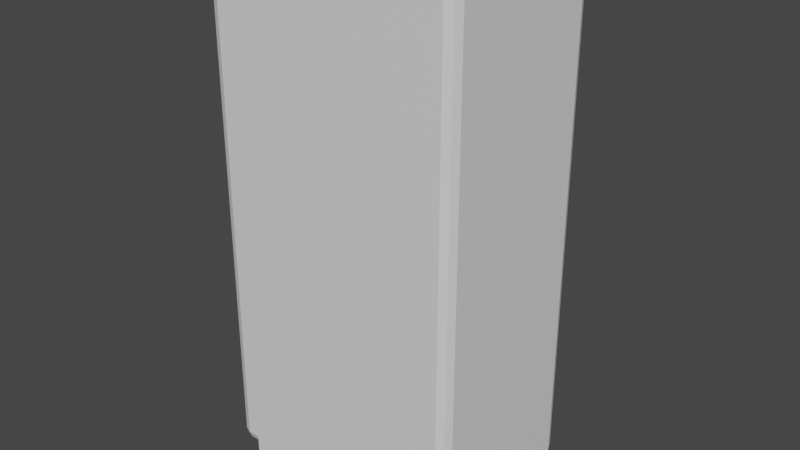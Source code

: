 # Source: Almara.blend  (saved by Blender 3.3.6; exported with 4.5.12 LTS)
import bpy
from mathutils import Matrix  # noqa: F401  (used for matrix-valued properties, if any)

bpy.ops.wm.read_factory_settings(use_empty=True)
scene = bpy.context.scene
scene.name = 'Scene'

# ---- collections
col_collection = bpy.data.collections.new('Collection'); scene.collection.children.link(col_collection)

# ---- materials (node trees are filled in below, after node groups)
mat_material = bpy.data.materials.new('Material')
mat_material.alpha_threshold = 0.0
mat_material.use_transparent_shadow = False
mat_material.roughness = 0.5
mat_material.line_color = (0.0, 0.0, 0.0, 1.0)
mat_main = bpy.data.materials.new('Main')
mat_main.use_transparent_shadow = False
mat_detail = bpy.data.materials.new('Detail')
mat_detail.use_transparent_shadow = False

# ---- material node trees
mat_material.use_nodes = True; mat_material.node_tree.nodes.clear()
_N = mat_material.node_tree.nodes; _L = mat_material.node_tree.links
n0 = _N.new('ShaderNodeOutputMaterial'); n0.name = 'Material Output'; n0.location = (300, 300)
n1 = _N.new('ShaderNodeBsdfPrincipled'); n1.name = 'Principled BSDF'; n1.location = (10, 300)
n1.distribution = 'GGX'
n1.subsurface_method = 'RANDOM_WALK_SKIN'
n1.inputs[3].default_value = 1.45
n1.inputs[27].default_value = (0.0, 0.0, 0.0, 1.0)
n1.inputs[28].default_value = 1.0
_L.new(n1.outputs[0], n0.inputs[0])
n0.is_active_output = True
mat_main.use_nodes = True; mat_main.node_tree.nodes.clear()
_N = mat_main.node_tree.nodes; _L = mat_main.node_tree.links
n0 = _N.new('ShaderNodeBsdfPrincipled'); n0.name = 'Principled BSDF'; n0.location = (10, 300)
n0.distribution = 'GGX'
n0.subsurface_method = 'RANDOM_WALK_SKIN'
n0.inputs[0].default_value = (0.6267, 0.6267, 0.6267, 1.0)
n0.inputs[3].default_value = 1.45
n0.inputs[27].default_value = (0.0, 0.0, 0.0, 1.0)
n0.inputs[28].default_value = 1.0
n1 = _N.new('ShaderNodeOutputMaterial'); n1.name = 'Material Output'; n1.location = (300, 300)
_L.new(n0.outputs[0], n1.inputs[0])
n1.is_active_output = True
mat_detail.use_nodes = True; mat_detail.node_tree.nodes.clear()
_N = mat_detail.node_tree.nodes; _L = mat_detail.node_tree.links
n0 = _N.new('ShaderNodeBsdfPrincipled'); n0.name = 'Principled BSDF'; n0.location = (10, 300)
n0.distribution = 'GGX'
n0.subsurface_method = 'RANDOM_WALK_SKIN'
n0.inputs[3].default_value = 1.45
n0.inputs[27].default_value = (0.0, 0.0, 0.0, 1.0)
n0.inputs[28].default_value = 1.0
n1 = _N.new('ShaderNodeOutputMaterial'); n1.name = 'Material Output'; n1.location = (300, 300)
_L.new(n0.outputs[0], n1.inputs[0])
n1.is_active_output = True

# ---- world
world_world = bpy.data.worlds.new('World'); scene.world = world_world
world_world.use_nodes = True; world_world.node_tree.nodes.clear()
_N = world_world.node_tree.nodes; _L = world_world.node_tree.links
n0 = _N.new('ShaderNodeOutputWorld'); n0.name = 'World Output'; n0.location = (300, 300)
n1 = _N.new('ShaderNodeBackground'); n1.name = 'Background'; n1.location = (10, 300)
n1.inputs[0].default_value = (0.05088, 0.05088, 0.05088, 1.0)
_L.new(n1.outputs[0], n0.inputs[0])
n0.is_active_output = True
world_world.color = (0.05088, 0.05088, 0.05088)
world_world.use_sun_shadow = False
world_world.sun_shadow_jitter_overblur = 0.0

# ---- meshes
me_cube = bpy.data.meshes.new('Cube')
me_cube.from_pydata([(0.4159, 0.7, 1.999), (0.4159, 0.7, 0.1673), (-0.4159, 0.7, 1.999), (-0.4159, 0.7, 0.1673), (0.4118, 0.7, 0.1673), (0.1658, 0.7, 0.1673), (-0.1658, 0.7, 0.1673), (-0.4118, 0.7, 0.1673), (0.4118, 0.0, 0.08324), (0.4118, 0.7, 0.0), (0.1658, 0.7, 0.0), (-0.1658, 0.7, 0.0), (-0.4118, 0.7, 0.0), (-0.4118, 0.0, 0.0), (-0.1658, 0.0, 0.0), (0.1658, 0.0, 0.0), (0.4118, 0.0, 0.0), (-0.4118, 0.0876, 0.1673), (-0.4159, 0.0876, 0.1673), (0.4159, 0.0876, 1.999), (0.4159, 0.0876, 0.1673), (-0.4159, 0.0876, 1.999), (0.4118, 0.0876, 0.1673), (0.1658, 0.0876, 0.1673), (-0.1658, 0.0876, 0.1673), (0.5, 0.04034, 2.043), (0.4597, 0.04034, 2.083), (0.4597, 0.0, 2.043), (0.4882, 0.04034, 2.071), (0.483, 0.01705, 2.066), (0.4597, 0.01181, 2.071), (0.4882, 0.01181, 2.043), (0.5, 0.04034, 0.1236), (0.4597, 0.0, 0.08324), (0.4882, 0.01181, 0.09505), (-0.5, 0.04034, 2.043), (-0.4597, 0.0, 2.043), (-0.4597, 0.04034, 2.083), (-0.4882, 0.01181, 2.043), (-0.483, 0.01705, 2.066), (-0.4597, 0.01181, 2.071), (-0.4882, 0.04034, 2.071), (-0.4597, 0.04034, 0.08324), (-0.4597, 0.0, 0.1236), (-0.5, 0.04034, 0.1236), (-0.4597, 0.01181, 0.09505), (-0.483, 0.01705, 0.1003), (-0.4882, 0.01181, 0.1236), (-0.4882, 0.04034, 0.09505), (-0.4118, 0.0, 0.1236), (-0.4118, 0.04034, 0.08324), (-0.4118, 0.0, 0.0429), (-0.4118, 0.01181, 0.09505), (-0.1658, 0.04034, 0.08324), (-0.1658, 0.0, 0.1236), (-0.1658, 0.0, 0.0429), (-0.1658, 0.01181, 0.09505), (0.1658, 0.0, 0.1236), (0.1658, 0.04034, 0.08324), (0.1658, 0.0, 0.0429), (0.1658, 0.01181, 0.09505), (-0.4118, 0.6597, 0.08324), (-0.4118, 0.7, 0.1236), (-0.3714, 0.7, 0.08324), (-0.4118, 0.7, 0.0429), (-0.4118, 0.6882, 0.09505), (-0.5, 0.6597, 0.1236), (-0.4597, 0.7, 0.1236), (-0.4597, 0.6597, 0.08324), (-0.4882, 0.6882, 0.1236), (-0.483, 0.683, 0.1003), (-0.4597, 0.6882, 0.09505), (-0.4882, 0.6597, 0.09505), (0.4597, 0.7, 2.043), (0.4597, 0.6597, 2.083), (0.5, 0.6597, 2.043), (0.4597, 0.6882, 2.071), (0.483, 0.683, 2.066), (0.4882, 0.6597, 2.071), (0.4882, 0.6882, 2.043), (0.5, 0.6597, 0.1236), (0.4597, 0.6597, 0.08324), (0.4597, 0.7, 0.1236), (0.4882, 0.6597, 0.09505), (0.483, 0.683, 0.1003), (0.4597, 0.6882, 0.09505), (0.4882, 0.6882, 0.1236), (-0.5, 0.6597, 2.043), (-0.4597, 0.6597, 2.083), (-0.4597, 0.7, 2.043), (-0.4882, 0.6597, 2.071), (-0.483, 0.683, 2.066), (-0.4597, 0.6882, 2.071), (-0.4882, 0.6882, 2.043), (0.4118, 0.7, 0.1236), (0.4118, 0.6597, 0.08324), (0.4118, 0.7, 0.0429), (0.3714, 0.7, 0.08324), (0.4118, 0.6882, 0.09505), (0.1658, 0.6597, 0.08324), (0.1658, 0.7, 0.1236), (0.2061, 0.7, 0.08324), (0.1658, 0.7, 0.0429), (0.1658, 0.6882, 0.09505), (-0.1658, 0.7, 0.1236), (-0.1658, 0.6597, 0.08324), (-0.1658, 0.7, 0.0429), (-0.2061, 0.7, 0.08324), (-0.1658, 0.6882, 0.09505)], [], [(95, 81, 33, 8), (74, 88, 37, 26), (68, 61, 50, 42), (44, 35, 87, 66), (33, 27, 36, 43, 49, 54, 57, 8), (0, 1, 20, 19), (55, 54, 49, 51, 13, 14), (51, 50, 61, 64, 12, 13), (106, 105, 53, 55, 14, 11), (59, 58, 99, 102, 10, 15), (12, 11, 14, 13), (10, 9, 16, 15), (7, 6, 104, 107, 63, 62), (6, 5, 100, 104), (3, 7, 62, 67), (105, 99, 58, 53), (102, 101, 97, 96, 9, 10), (8, 57, 59, 15, 16), (64, 63, 107, 106, 11, 12), (0, 2, 89, 73), (1, 0, 73, 82), (4, 1, 82, 94), (5, 4, 94, 97, 101, 100), (96, 95, 8, 16, 9), (2, 3, 67, 89), (18, 21, 19, 20, 22, 23, 24, 17), (5, 6, 24, 23), (1, 4, 22, 20), (3, 2, 21, 18), (7, 3, 18, 17), (6, 7, 17, 24), (4, 5, 23, 22), (2, 0, 19, 21), (25, 28, 29, 31), (26, 30, 29, 28), (27, 31, 29, 30), (35, 38, 39, 41), (36, 40, 39, 38), (37, 41, 39, 40), (42, 45, 46, 48), (43, 47, 46, 45), (44, 48, 46, 47), (49, 52, 51), (52, 50, 51), (53, 56, 55), (56, 54, 55), (57, 60, 59), (60, 58, 59), (61, 65, 62, 63, 64), (66, 69, 70, 72), (67, 71, 70, 69), (68, 72, 70, 71), (73, 76, 77, 79), (74, 78, 77, 76), (75, 79, 77, 78), (80, 83, 84, 86), (81, 85, 84, 83), (82, 86, 84, 85), (87, 90, 91, 93), (88, 92, 91, 90), (89, 93, 91, 92), (94, 98, 95, 96, 97), (99, 103, 100, 101, 102), (104, 108, 105, 106, 107), (68, 42, 48, 72), (72, 48, 44, 66), (61, 68, 71, 65), (65, 71, 67, 62), (75, 80, 86, 79), (79, 86, 82, 73), (43, 36, 38, 47), (47, 38, 35, 44), (27, 33, 34, 31), (31, 34, 32, 25), (89, 67, 69, 93), (93, 69, 66, 87), (26, 37, 40, 30), (30, 40, 36, 27), (74, 26, 28, 78), (78, 28, 25, 75), (37, 88, 90, 41), (41, 90, 87, 35), (88, 74, 76, 92), (92, 76, 73, 89), (33, 81, 83, 34), (34, 83, 80, 32), (81, 95, 98, 85), (85, 98, 94, 82), (99, 105, 108, 103), (103, 108, 104, 100), (42, 50, 52, 45), (45, 52, 49, 43), (53, 58, 60, 56), (56, 60, 57, 54), (80, 75, 25, 32)])
_uv = me_cube.uv_layers.new(name='UVMap')
_uv.uv.foreach_set('vector', [0.325, 0.5144, 0.3521, 0.5144, 0.3521, 0.75, 0.325, 0.75, 0.6351, 0.5144, 0.8649, 0.5144, 0.8649, 0.7356, 0.6351, 0.7356, 0.1479, 0.5144, 0.175, 0.5144, 0.175, 0.7356, 0.1479, 0.7356, 0.38, 0.01441, 0.62, 0.01441, 0.62, 0.2356, 0.38, 0.2356, 0.375, 0.7729, 0.62, 0.7601, 0.62, 0.9899, 0.38, 0.9826, 0.38, 0.9611, 0.38, 0.9025, 0.38, 0.8475, 0.375, 0.8, 0.6145, 0.479, 0.3855, 0.469, 0.3855, 0.469, 0.6145, 0.479, 0.375, 0.9, 0.375, 0.9, 0.375, 0.95, 0.375, 0.95, 0.375, 0.95, 0.375, 0.9, 0.175, 0.75, 0.175, 0.7356, 0.175, 0.5144, 0.175, 0.5, 0.175, 0.5, 0.175, 0.75, 0.225, 0.5, 0.225, 0.5144, 0.225, 0.7356, 0.225, 0.75, 0.225, 0.75, 0.225, 0.5, 0.275, 0.75, 0.275, 0.7356, 0.275, 0.5144, 0.275, 0.5, 0.275, 0.5, 0.275, 0.75, 0.175, 0.5, 0.225, 0.5, 0.225, 0.75, 0.175, 0.75, 0.275, 0.5, 0.325, 0.5, 0.325, 0.75, 0.275, 0.75, 0.3855, 0.2825, 0.3855, 0.345, 0.38, 0.3476, 0.375, 0.3418, 0.375, 0.3082, 0.38, 0.2916, 0.3855, 0.345, 0.3855, 0.405, 0.38, 0.4024, 0.38, 0.3476, 0.3855, 0.281, 0.3855, 0.2825, 0.38, 0.2916, 0.38, 0.2649, 0.225, 0.5144, 0.275, 0.5144, 0.275, 0.7356, 0.225, 0.7356, 0.375, 0.4, 0.375, 0.4082, 0.375, 0.4418, 0.375, 0.45, 0.375, 0.45, 0.375, 0.4, 0.375, 0.8, 0.375, 0.85, 0.375, 0.85, 0.375, 0.85, 0.375, 0.8, 0.375, 0.3, 0.375, 0.3082, 0.375, 0.3418, 0.375, 0.35, 0.375, 0.35, 0.375, 0.3, 0.6145, 0.479, 0.6145, 0.271, 0.62, 0.2601, 0.62, 0.4899, 0.3855, 0.469, 0.6145, 0.479, 0.62, 0.4899, 0.38, 0.4851, 0.3855, 0.4675, 0.3855, 0.469, 0.38, 0.4851, 0.38, 0.4584, 0.3855, 0.405, 0.3855, 0.4675, 0.38, 0.4584, 0.375, 0.4418, 0.375, 0.4082, 0.38, 0.4024, 0.325, 0.5, 0.325, 0.5144, 0.325, 0.75, 0.325, 0.75, 0.325, 0.5, 0.6145, 0.271, 0.3855, 0.281, 0.38, 0.2649, 0.62, 0.2601, 0.3855, 0.281, 0.6145, 0.271, 0.6145, 0.479, 0.3855, 0.469, 0.3855, 0.4675, 0.3855, 0.405, 0.3855, 0.345, 0.3855, 0.2825, 0.3855, 0.405, 0.3855, 0.345, 0.3855, 0.345, 0.3855, 0.405, 0.3855, 0.469, 0.3855, 0.4675, 0.3855, 0.4675, 0.3855, 0.469, 0.3855, 0.281, 0.6145, 0.271, 0.6145, 0.271, 0.3855, 0.281, 0.3855, 0.2825, 0.3855, 0.281, 0.3855, 0.281, 0.3855, 0.2825, 0.3855, 0.345, 0.3855, 0.2825, 0.3855, 0.2825, 0.3855, 0.345, 0.3855, 0.4675, 0.3855, 0.405, 0.3855, 0.405, 0.3855, 0.4675, 0.6145, 0.271, 0.6145, 0.479, 0.6145, 0.479, 0.6145, 0.271, 0.62, 0.7356, 0.625, 0.7356, 0.6257, 0.748, 0.62, 0.75, 0.6351, 0.7356, 0.6351, 0.75, 0.6257, 0.748, 0.625, 0.7356, 0.62, 0.7601, 0.62, 0.75, 0.6257, 0.748, 0.625, 0.7601, 0.62, 0.01441, 0.62, 0.0, 0.6229, 0.0, 0.625, 0.01441, 0.62, 0.9899, 0.625, 0.9899, 0.625, 0.9957, 0.62, 1.0, 0.8649, 0.7356, 0.875, 0.7356, 0.875, 0.7439, 0.8649, 0.75, 0.1479, 0.7356, 0.1479, 0.75, 0.1347, 0.75, 0.125, 0.7356, 0.38, 0.9826, 0.38, 1.0, 0.3771, 1.0, 0.375, 0.9771, 0.38, 0.01441, 0.375, 0.01441, 0.375, 0.006089, 0.38, 0.0, 0.175, 0.75, 0.175, 0.7458, 0.175, 0.75, 0.175, 0.7458, 0.175, 0.7356, 0.175, 0.75, 0.225, 0.7356, 0.225, 0.7458, 0.225, 0.75, 0.225, 0.7458, 0.225, 0.75, 0.225, 0.75, 0.275, 0.75, 0.275, 0.7458, 0.275, 0.75, 0.275, 0.7458, 0.275, 0.7356, 0.275, 0.75, 0.175, 0.5144, 0.175, 0.5042, 0.175, 0.5, 0.175, 0.5, 0.175, 0.5, 0.38, 0.2356, 0.38, 0.25, 0.3771, 0.25, 0.375, 0.2356, 0.38, 0.2649, 0.375, 0.2729, 0.375, 0.2597, 0.38, 0.2422, 0.1479, 0.5144, 0.125, 0.5144, 0.125, 0.5061, 0.1479, 0.5, 0.62, 0.4899, 0.625, 0.4899, 0.6243, 0.5006, 0.62, 0.5, 0.6351, 0.5144, 0.625, 0.5144, 0.6243, 0.5006, 0.6351, 0.5, 0.62, 0.5144, 0.62, 0.5, 0.6243, 0.5006, 0.625, 0.5144, 0.38, 0.5144, 0.375, 0.5144, 0.3725, 0.502, 0.38, 0.5, 0.3521, 0.5144, 0.3521, 0.5, 0.3725, 0.502, 0.375, 0.5144, 0.38, 0.4851, 0.38, 0.5, 0.3725, 0.502, 0.375, 0.4851, 0.62, 0.2356, 0.625, 0.2356, 0.625, 0.2439, 0.62, 0.25, 0.8649, 0.5144, 0.8649, 0.5, 0.8707, 0.5, 0.875, 0.5144, 0.62, 0.2601, 0.62, 0.25, 0.6229, 0.25, 0.625, 0.26, 0.375, 0.45, 0.375, 0.45, 0.375, 0.45, 0.375, 0.45, 0.375, 0.4418, 0.275, 0.5144, 0.275, 0.5042, 0.275, 0.5, 0.275, 0.5, 0.275, 0.5, 0.375, 0.35, 0.375, 0.35, 0.375, 0.35, 0.375, 0.35, 0.375, 0.3418, 0.1479, 0.5144, 0.1479, 0.7356, 0.125, 0.7356, 0.125, 0.5144, 0.375, 0.2356, 0.375, 0.01441, 0.38, 0.01441, 0.38, 0.2356, 0.175, 0.5144, 0.1479, 0.5144, 0.1479, 0.5, 0.175, 0.5, 0.375, 0.3, 0.375, 0.2729, 0.38, 0.2649, 0.38, 0.2916, 0.62, 0.5144, 0.38, 0.5144, 0.38, 0.5, 0.62, 0.5, 0.62, 0.5, 0.38, 0.5, 0.38, 0.4851, 0.62, 0.4899, 0.38, 0.9826, 0.62, 0.9899, 0.62, 1.0, 0.38, 1.0, 0.38, 0.0, 0.62, 0.0, 0.62, 0.01441, 0.38, 0.01441, 0.62, 0.7601, 0.375, 0.7729, 0.3765, 0.75, 0.62, 0.75, 0.62, 0.75, 0.3765, 0.75, 0.38, 0.7356, 0.62, 0.7356, 0.62, 0.2601, 0.38, 0.2649, 0.38, 0.25, 0.62, 0.25, 0.62, 0.25, 0.38, 0.25, 0.38, 0.2356, 0.62, 0.2356, 0.6351, 0.7356, 0.8649, 0.7356, 0.8649, 0.75, 0.6351, 0.75, 0.625, 0.7601, 0.625, 0.9899, 0.62, 0.9899, 0.62, 0.7601, 0.6351, 0.5144, 0.6351, 0.7356, 0.625, 0.7356, 0.625, 0.5144, 0.625, 0.5144, 0.625, 0.7356, 0.62, 0.7356, 0.62, 0.5144, 0.8649, 0.7356, 0.8649, 0.5144, 0.875, 0.5144, 0.875, 0.7356, 0.625, 0.01441, 0.625, 0.2356, 0.62, 0.2356, 0.62, 0.01441, 0.8649, 0.5144, 0.6351, 0.5144, 0.6351, 0.5, 0.8649, 0.5, 0.625, 0.2601, 0.625, 0.4899, 0.62, 0.4899, 0.62, 0.2601, 0.3521, 0.75, 0.3521, 0.5144, 0.375, 0.5144, 0.375, 0.7458, 0.375, 0.7458, 0.375, 0.5144, 0.38, 0.5144, 0.38, 0.7356, 0.3521, 0.5144, 0.325, 0.5144, 0.325, 0.5, 0.3521, 0.5, 0.375, 0.4771, 0.375, 0.45, 0.38, 0.4584, 0.38, 0.4851, 0.275, 0.5144, 0.225, 0.5144, 0.225, 0.5, 0.275, 0.5, 0.375, 0.4, 0.375, 0.35, 0.38, 0.3476, 0.38, 0.4024, 0.1479, 0.7356, 0.175, 0.7356, 0.175, 0.75, 0.1479, 0.75, 0.375, 0.9771, 0.375, 0.95, 0.38, 0.9611, 0.38, 0.9826, 0.225, 0.7356, 0.275, 0.7356, 0.275, 0.75, 0.225, 0.75, 0.375, 0.9, 0.375, 0.85, 0.38, 0.8475, 0.38, 0.9025, 0.38, 0.5144, 0.62, 0.5144, 0.62, 0.7356, 0.38, 0.7356])
me_cube.materials.append(mat_material)
me_cube.use_mirror_vertex_groups = False
me_cube.update()
me_cube_002 = bpy.data.meshes.new('Cube.002')
me_cube_002.from_pydata([(0.0, 0.015, 1.832), (0.0, 0.015, 0.0), (0.0, -0.015, 1.832), (0.0, -0.015, 0.0), (-0.414, 0.015, 1.49e-08), (-0.418, 0.011, 1.49e-08), (-0.4159, 0.011, 1.832), (-0.4119, 0.015, 1.832), (-0.4119, -0.015, 1.832), (-0.4159, -0.011, 1.832), (-0.418, -0.011, 1.49e-08), (-0.414, -0.015, 1.49e-08)], [], [(5, 6, 9, 10), (6, 7, 0, 2, 8, 9), (2, 3, 11, 8), (0, 7, 4, 1), (0, 1, 3, 2), (4, 7, 6, 5), (10, 9, 8, 11), (1, 4, 5, 10, 11, 3)])
_uv = me_cube_002.uv_layers.new(name='UVMap')
_uv.uv.foreach_set('vector', [0.0, 0.0, 0.0, 0.0, 0.0, 0.0, 0.0, 0.0, 0.0, 0.0, 0.0, 0.0, 0.0, 0.0, 0.0, 0.0, 0.0, 0.0, 0.0, 0.0, 0.0, 0.0, 0.0, 0.0, 0.0, 0.0, 0.0, 0.0, 0.0, 0.0, 0.0, 0.0, 0.0, 0.0, 0.0, 0.0, 0.0, 0.0, 0.0, 0.0, 0.0, 0.0, 0.0, 0.0, 0.0, 0.0, 0.0, 0.0, 0.0, 0.0, 0.0, 0.0, 0.0, 0.0, 0.0, 0.0, 0.0, 0.0, 0.0, 0.0, 0.0, 0.0, 0.0, 0.0, 0.0, 0.0, 0.0, 0.0, 0.0, 0.0, 0.0, 0.0])
me_cube_002.materials.append(mat_main)
me_cube_002.use_mirror_vertex_groups = False
me_cube_002.update()
me_cube_003 = bpy.data.meshes.new('Cube.003')
me_cube_003.from_pydata([(1.311e-09, -0.015, 1.832), (1.311e-09, -0.015, 0.0), (-1.311e-09, 0.015, 1.832), (-1.311e-09, 0.015, 0.0), (0.414, -0.015, 1.49e-08), (0.418, -0.011, 1.49e-08), (0.4159, -0.011, 1.832), (0.4119, -0.015, 1.832), (0.4119, 0.015, 1.832), (0.4159, 0.011, 1.832), (0.418, 0.011, 1.49e-08), (0.414, 0.015, 1.49e-08), (0.313, 0.007179, 0.8181), (0.3213, 0.007263, 0.8098), (0.3213, 0.007263, 0.8411), (0.313, 0.007179, 0.8328), (0.3183, 0.02591, 0.8098), (0.31, 0.02551, 0.8181), (0.3042, 0.03375, 0.8181), (0.3132, 0.03426, 0.8098), (0.3183, 0.02591, 0.8411), (0.3132, 0.03426, 0.8411), (0.3042, 0.03375, 0.8328), (0.31, 0.02551, 0.8328), (0.336, 0.007516, 0.8098), (0.3443, 0.00764, 0.8181), (0.3443, 0.00764, 0.8328), (0.336, 0.007516, 0.8411), (0.3252, 0.03522, 0.8098), (0.335, 0.03662, 0.8181), (0.3402, 0.02931, 0.8181), (0.3319, 0.02768, 0.8098), (0.3252, 0.03522, 0.8411), (0.3319, 0.02768, 0.8411), (0.3402, 0.02931, 0.8328), (0.335, 0.03662, 0.8328), (0.3005, 0.03458, 0.8328), (0.3125, 0.02724, 0.8328), (0.3174, 0.03131, 0.8411), (0.3046, 0.03839, 0.8411), (0.3005, 0.03458, 0.8181), (0.3046, 0.03839, 0.8098), (0.3174, 0.03131, 0.8098), (0.3125, 0.02724, 0.8181), (0.3115, 0.04503, 0.8098), (0.3156, 0.04922, 0.8181), (0.3271, 0.04308, 0.8181), (0.323, 0.0371, 0.8098), (0.3115, 0.04503, 0.8411), (0.323, 0.0371, 0.8411), (0.3271, 0.04308, 0.8328), (0.3156, 0.04922, 0.8328), (0.2755, 0.04382, 0.8328), (0.2907, 0.03948, 0.8328), (0.292, 0.04464, 0.8411), (0.2755, 0.04909, 0.8411), (0.2755, 0.04382, 0.8181), (0.2755, 0.04909, 0.8098), (0.292, 0.04464, 0.8098), (0.2907, 0.03948, 0.8181), (0.2755, 0.05885, 0.8098), (0.2755, 0.0646, 0.8181), (0.2912, 0.05843, 0.8181), (0.292, 0.05258, 0.8098), (0.2755, 0.05885, 0.8411), (0.292, 0.05258, 0.8411), (0.2912, 0.05843, 0.8328), (0.2755, 0.0646, 0.8328), (0.1731, 0.03843, 0.8328), (0.1731, 0.04519, 0.8411), (0.1648, 0.04363, 0.8328), (0.1731, 0.03843, 0.8181), (0.1648, 0.04363, 0.8181), (0.1731, 0.04519, 0.8098), (0.1731, 0.05676, 0.8098), (0.1648, 0.05501, 0.8181), (0.1731, 0.06292, 0.8181), (0.1731, 0.05676, 0.8411), (0.1731, 0.06292, 0.8328), (0.1648, 0.05501, 0.8328), (0.3287, 0.02195, 0.7403), (0.3287, 0.01495, 0.7517), (0.3311, 0.02195, 0.7397), (0.3392, 0.01495, 0.7489), (0.3328, 0.02195, 0.7379), (0.3469, 0.01495, 0.7412), (0.3335, 0.02195, 0.7355), (0.3497, 0.01495, 0.7307), (0.3328, 0.02195, 0.7331), (0.3469, 0.01495, 0.7202), (0.3311, 0.02195, 0.7314), (0.3392, 0.01495, 0.7125), (0.3287, 0.01495, 0.7097), (0.3263, 0.02195, 0.7314), (0.3182, 0.01495, 0.7125), (0.3245, 0.02195, 0.7331), (0.3105, 0.01495, 0.7202), (0.3239, 0.02195, 0.7355), (0.3077, 0.01495, 0.7307), (0.3245, 0.02195, 0.7379), (0.3105, 0.01495, 0.7412), (0.3263, 0.02195, 0.7397), (0.3182, 0.01495, 0.7489), (0.3287, 0.02195, 0.7517), (0.3392, 0.02195, 0.7489), (0.3469, 0.02195, 0.7412), (0.3497, 0.02195, 0.7307), (0.3469, 0.02195, 0.7202), (0.3392, 0.02195, 0.7125), (0.3287, 0.02195, 0.7097), (0.3182, 0.02195, 0.7125), (0.3105, 0.02195, 0.7202), (0.3077, 0.02195, 0.7307), (0.3105, 0.02195, 0.7412), (0.3182, 0.02195, 0.7489), (0.3314, 0.02195, 0.7185), (0.3287, 0.02195, 0.7177), (0.326, 0.02195, 0.7185), (0.3287, 0.007853, 0.7403), (0.3311, 0.007853, 0.7397), (0.3328, 0.007853, 0.7379), (0.3335, 0.007853, 0.7355), (0.3328, 0.007853, 0.7331), (0.3311, 0.007853, 0.7314), (0.3287, 0.007853, 0.7307), (0.3263, 0.007853, 0.7314), (0.3245, 0.007853, 0.7331), (0.3239, 0.007853, 0.7355), (0.3245, 0.007853, 0.7379), (0.3263, 0.007853, 0.7397), (0.3314, 0.007853, 0.7185), (0.3287, 0.007853, 0.7177), (0.326, 0.007853, 0.7185)], [], [(5, 6, 9, 10), (6, 7, 0, 2, 8, 9), (2, 3, 11, 8), (0, 7, 4, 1), (0, 1, 3, 2), (4, 7, 6, 5), (10, 9, 8, 11), (1, 4, 5, 10, 11, 3), (33, 20, 14, 27), (30, 34, 26, 25), (35, 29, 46, 50), (12, 15, 23, 17), (18, 22, 37, 43), (44, 41, 58, 63), (28, 19, 42, 47), (40, 36, 53, 59), (21, 32, 49, 38), (72, 70, 79, 75), (39, 48, 65, 54), (56, 52, 68, 71), (51, 45, 62, 66), (67, 61, 76, 78), (60, 57, 73, 74), (55, 64, 77, 69), (16, 17, 18, 19), (20, 21, 22, 23), (28, 29, 30, 31), (32, 33, 34, 35), (36, 37, 38, 39), (40, 41, 42, 43), (44, 45, 46, 47), (48, 49, 50, 51), (52, 53, 54, 55), (56, 57, 58, 59), (60, 61, 62, 63), (64, 65, 66, 67), (68, 69, 70), (71, 72, 73), (74, 75, 76), (77, 78, 79), (16, 13, 12, 17), (14, 20, 23, 15), (22, 18, 17, 23), (31, 16, 19, 28), (20, 33, 32, 21), (34, 30, 29, 35), (24, 31, 30, 25), (33, 27, 26, 34), (36, 40, 43, 37), (47, 42, 41, 44), (38, 49, 48, 39), (50, 46, 45, 51), (35, 50, 49, 32), (37, 22, 21, 38), (42, 19, 18, 43), (28, 47, 46, 29), (52, 56, 59, 53), (63, 58, 57, 60), (54, 65, 64, 55), (66, 62, 61, 67), (51, 66, 65, 48), (53, 36, 39, 54), (58, 41, 40, 59), (44, 63, 62, 45), (70, 72, 71, 68), (74, 73, 72, 75), (69, 77, 79, 70), (78, 76, 75, 79), (60, 74, 76, 61), (77, 64, 67, 78), (56, 71, 73, 57), (68, 52, 55, 69), (16, 31, 24, 13), (103, 81, 83, 104), (104, 83, 85, 105), (105, 85, 87, 106), (106, 87, 89, 107), (107, 89, 91, 108), (108, 91, 92, 109), (109, 92, 94, 110), (110, 94, 96, 111), (111, 96, 98, 112), (112, 98, 100, 113), (113, 100, 102, 114), (114, 102, 81, 103), (80, 82, 119, 118), (82, 80, 103, 104), (84, 82, 104, 105), (86, 84, 105, 106), (88, 86, 106, 107), (90, 88, 107, 108, 115), (116, 115, 108, 109), (117, 116, 109, 110), (95, 93, 117, 110, 111), (97, 95, 111, 112), (99, 97, 112, 113), (101, 99, 113, 114), (80, 101, 114, 103), (93, 95, 126, 125), (115, 116, 131, 130), (118, 119, 120, 121, 122, 123, 124, 125, 126, 127, 128, 129), (125, 124, 131, 132), (124, 123, 130, 131), (95, 97, 127, 126), (82, 84, 120, 119), (97, 99, 128, 127), (84, 86, 121, 120), (90, 115, 130, 123), (99, 101, 129, 128), (86, 88, 122, 121), (101, 80, 118, 129), (88, 90, 123, 122), (117, 93, 125, 132), (116, 117, 132, 131)])
me_cube_003.polygons.foreach_set('material_index', [0, 0, 0, 0, 0, 0, 0, 0, 1, 1, 1, 1, 1, 1, 1, 1, 1, 1, 1, 1, 1, 1, 1, 1, 1, 1, 1, 1, 1, 1, 1, 1, 1, 1, 1, 1, 1, 1, 1, 1, 1, 1, 1, 1, 1, 1, 1, 1, 1, 1, 1, 1, 1, 1, 1, 1, 1, 1, 1, 1, 1, 1, 1, 1, 1, 1, 1, 1, 1, 1, 1, 1, 1, 1, 1, 1, 1, 1, 1, 1, 1, 1, 1, 1, 1, 1, 1, 1, 1, 1, 1, 1, 1, 1, 1, 1, 1, 1, 1, 1, 1, 1, 1, 1, 1, 1, 1, 1, 1, 1, 1, 1, 1, 1])
_uv = me_cube_003.uv_layers.new(name='UVMap')
_uv.uv.foreach_set('vector', [0.0, 0.0, 0.0, 0.0, 0.0, 0.0, 0.0, 0.0, 0.0, 0.0, 0.0, 0.0, 0.0, 0.0, 0.0, 0.0, 0.0, 0.0, 0.0, 0.0, 0.0, 0.0, 0.0, 0.0, 0.0, 0.0, 0.0, 0.0, 0.0, 0.0, 0.0, 0.0, 0.0, 0.0, 0.0, 0.0, 0.0, 0.0, 0.0, 0.0, 0.0, 0.0, 0.0, 0.0, 0.0, 0.0, 0.0, 0.0, 0.0, 0.0, 0.0, 0.0, 0.0, 0.0, 0.0, 0.0, 0.0, 0.0, 0.0, 0.0, 0.0, 0.0, 0.0, 0.0, 0.0, 0.0, 0.0, 0.0, 0.0, 0.0, 0.0, 0.0, 0.6937, 0.5539, 0.8064, 0.5545, 0.8087, 0.75, 0.6916, 0.75, 0.441, 0.5532, 0.559, 0.5532, 0.559, 0.75, 0.441, 0.75, 0.559, 0.5, 0.441, 0.5, 0.441, 0.5, 0.559, 0.5, 0.441, 0.0, 0.559, 0.0, 0.559, 0.1953, 0.441, 0.1953, 0.441, 0.25, 0.559, 0.25, 0.559, 0.25, 0.441, 0.25, 0.3069, 0.5, 0.1936, 0.5, 0.1979, 0.5, 0.303, 0.5, 0.2974, 0.5, 0.199, 0.5, 0.2061, 0.5, 0.2977, 0.5, 0.441, 0.25, 0.559, 0.25, 0.559, 0.25, 0.441, 0.25, 0.801, 0.5, 0.7026, 0.5, 0.7023, 0.5, 0.7939, 0.5, 0.441, 0.316, 0.559, 0.316, 0.559, 0.434, 0.441, 0.434, 0.8064, 0.5, 0.6931, 0.5, 0.697, 0.5, 0.8021, 0.5, 0.441, 0.25, 0.559, 0.25, 0.559, 0.25, 0.441, 0.25, 0.559, 0.5, 0.441, 0.5, 0.441, 0.5, 0.559, 0.5, 0.559, 0.5, 0.441, 0.5, 0.441, 0.5, 0.559, 0.5, 0.309, 0.5, 0.191, 0.5, 0.191, 0.5, 0.309, 0.5, 0.809, 0.5, 0.691, 0.5, 0.691, 0.5, 0.809, 0.5, 0.1936, 0.5545, 0.125, 0.5547, 0.125, 0.5, 0.1608, 0.5, 0.8064, 0.5545, 0.8392, 0.5, 0.875, 0.5, 0.875, 0.5547, 0.2974, 0.5, 0.441, 0.5, 0.441, 0.5532, 0.3063, 0.5539, 0.7026, 0.5, 0.6937, 0.5539, 0.559, 0.5532, 0.559, 0.5, 0.559, 0.25, 0.559, 0.25, 0.625, 0.25, 0.625, 0.25, 0.125, 0.5, 0.1936, 0.5, 0.1685, 0.5, 0.125, 0.5, 0.3069, 0.5, 0.441, 0.5, 0.441, 0.5, 0.2977, 0.5, 0.6931, 0.5, 0.7023, 0.5, 0.559, 0.5, 0.559, 0.5, 0.559, 0.25, 0.559, 0.25, 0.625, 0.25, 0.625, 0.25, 0.125, 0.5, 0.191, 0.5, 0.1613, 0.5, 0.125, 0.5, 0.309, 0.5, 0.441, 0.5, 0.441, 0.5, 0.303, 0.5, 0.691, 0.5, 0.697, 0.5, 0.559, 0.5, 0.559, 0.5, 0.559, 0.25, 0.625, 0.25, 0.559, 0.25, 0.441, 0.25, 0.441, 0.25, 0.375, 0.25, 0.309, 0.5, 0.309, 0.5, 0.375, 0.5, 0.625, 0.5, 0.559, 0.5, 0.559, 0.5, 0.1936, 0.5545, 0.1913, 0.75, 0.125, 0.75, 0.125, 0.5547, 0.625, 0.0, 0.625, 0.1913, 0.559, 0.1953, 0.559, 0.0, 0.559, 0.25, 0.441, 0.25, 0.441, 0.1953, 0.559, 0.1953, 0.3063, 0.5539, 0.1936, 0.5545, 0.199, 0.5, 0.2974, 0.5, 0.8064, 0.5545, 0.6937, 0.5539, 0.7026, 0.5, 0.801, 0.5, 0.559, 0.5532, 0.441, 0.5532, 0.441, 0.5, 0.559, 0.5, 0.3084, 0.75, 0.3063, 0.5539, 0.441, 0.5532, 0.441, 0.75, 0.6937, 0.5539, 0.6916, 0.75, 0.559, 0.75, 0.559, 0.5532, 0.559, 0.25, 0.441, 0.25, 0.441, 0.25, 0.559, 0.25, 0.2977, 0.5, 0.2061, 0.5, 0.1936, 0.5, 0.3069, 0.5, 0.7939, 0.5, 0.7023, 0.5, 0.6931, 0.5, 0.8064, 0.5, 0.559, 0.5, 0.441, 0.5, 0.441, 0.5, 0.559, 0.5, 0.559, 0.5, 0.559, 0.5, 0.7023, 0.5, 0.7026, 0.5, 0.559, 0.25, 0.559, 0.25, 0.625, 0.25, 0.625, 0.25, 0.2061, 0.5, 0.199, 0.5, 0.125, 0.5, 0.125, 0.5, 0.2974, 0.5, 0.2977, 0.5, 0.441, 0.5, 0.441, 0.5, 0.559, 0.25, 0.441, 0.25, 0.441, 0.25, 0.559, 0.25, 0.303, 0.5, 0.1979, 0.5, 0.191, 0.5, 0.309, 0.5, 0.8021, 0.5, 0.697, 0.5, 0.691, 0.5, 0.809, 0.5, 0.559, 0.5, 0.441, 0.5, 0.441, 0.5, 0.559, 0.5, 0.559, 0.5, 0.559, 0.5, 0.697, 0.5, 0.6931, 0.5, 0.559, 0.25, 0.559, 0.25, 0.625, 0.25, 0.625, 0.25, 0.1979, 0.5, 0.1936, 0.5, 0.125, 0.5, 0.125, 0.5, 0.3069, 0.5, 0.303, 0.5, 0.441, 0.5, 0.441, 0.5, 0.559, 0.316, 0.441, 0.316, 0.441, 0.25, 0.559, 0.25, 0.309, 0.5, 0.191, 0.5, 0.191, 0.5, 0.309, 0.5, 0.625, 0.316, 0.625, 0.434, 0.559, 0.434, 0.559, 0.316, 0.559, 0.5, 0.441, 0.5, 0.441, 0.434, 0.559, 0.434, 0.309, 0.5, 0.309, 0.5, 0.441, 0.5, 0.441, 0.5, 0.691, 0.5, 0.691, 0.5, 0.559, 0.5, 0.559, 0.5, 0.125, 0.5, 0.125, 0.5, 0.191, 0.5, 0.191, 0.5, 0.559, 0.25, 0.559, 0.25, 0.625, 0.25, 0.625, 0.25, 0.1936, 0.5545, 0.3063, 0.5539, 0.3084, 0.75, 0.1913, 0.75, 1.0, 0.5, 1.0, 1.0, 0.9167, 1.0, 0.9167, 0.5, 0.9167, 0.5, 0.9167, 1.0, 0.8333, 1.0, 0.8333, 0.5, 0.8333, 0.5, 0.8333, 1.0, 0.75, 1.0, 0.75, 0.5, 0.75, 0.5, 0.75, 1.0, 0.6667, 1.0, 0.6667, 0.5, 0.6667, 0.5, 0.6667, 1.0, 0.5833, 1.0, 0.5833, 0.5, 0.5833, 0.5, 0.5833, 1.0, 0.5, 1.0, 0.5, 0.5, 0.5, 0.5, 0.5, 1.0, 0.4167, 1.0, 0.4167, 0.5, 0.4167, 0.5, 0.4167, 1.0, 0.3333, 1.0, 0.3333, 0.5, 0.3333, 0.5, 0.3333, 1.0, 0.25, 1.0, 0.25, 0.5, 0.25, 0.5, 0.25, 1.0, 0.1667, 1.0, 0.1667, 0.5, 0.1667, 0.5, 0.1667, 1.0, 0.08333, 1.0, 0.08333, 0.5, 0.08333, 0.5, 0.08333, 1.0, 7.451e-08, 1.0, 7.451e-08, 0.5, 0.75, 0.3269, 0.7885, 0.3166, 0.7885, 0.3166, 0.75, 0.3269, 0.7885, 0.3166, 0.75, 0.3269, 0.75, 0.49, 0.87, 0.4578, 0.8166, 0.2885, 0.7885, 0.3166, 0.87, 0.4578, 0.9578, 0.37, 0.8269, 0.25, 0.8166, 0.2885, 0.9578, 0.37, 0.99, 0.25, 0.8166, 0.2115, 0.8269, 0.25, 0.99, 0.25, 0.9578, 0.13, 0.7885, 0.1834, 0.8166, 0.2115, 0.9578, 0.13, 0.87, 0.04215, 0.8292, 0.1128, 0.75, 0.09154, 0.8292, 0.1128, 0.87, 0.04215, 0.75, 0.01, 0.6708, 0.1128, 0.75, 0.09154, 0.75, 0.01, 0.63, 0.04215, 0.6834, 0.2115, 0.7115, 0.1834, 0.6708, 0.1128, 0.63, 0.04215, 0.5422, 0.13, 0.6731, 0.25, 0.6834, 0.2115, 0.5422, 0.13, 0.51, 0.25, 0.6834, 0.2885, 0.6731, 0.25, 0.51, 0.25, 0.5422, 0.37, 0.7115, 0.3166, 0.6834, 0.2885, 0.5422, 0.37, 0.63, 0.4578, 0.75, 0.3269, 0.7115, 0.3166, 0.63, 0.4578, 0.75, 0.49, 0.7115, 0.1834, 0.6834, 0.2115, 0.6834, 0.2115, 0.7115, 0.1834, 0.8292, 0.1128, 0.75, 0.09154, 0.75, 0.09154, 0.8292, 0.1128, 0.75, 0.3269, 0.7885, 0.3166, 0.8166, 0.2885, 0.8269, 0.25, 0.8166, 0.2115, 0.7885, 0.1834, 0.75, 0.1731, 0.7115, 0.1834, 0.6834, 0.2115, 0.6731, 0.25, 0.6834, 0.2885, 0.7115, 0.3166, 0.7115, 0.1834, 0.75, 0.1731, 0.75, 0.09154, 0.6708, 0.1128, 0.75, 0.1731, 0.7885, 0.1834, 0.8292, 0.1128, 0.75, 0.09154, 0.6834, 0.2115, 0.6731, 0.25, 0.6731, 0.25, 0.6834, 0.2115, 0.7885, 0.3166, 0.8166, 0.2885, 0.8166, 0.2885, 0.7885, 0.3166, 0.6731, 0.25, 0.6834, 0.2885, 0.6834, 0.2885, 0.6731, 0.25, 0.8166, 0.2885, 0.8269, 0.25, 0.8269, 0.25, 0.8166, 0.2885, 0.7885, 0.1834, 0.8292, 0.1128, 0.8292, 0.1128, 0.7885, 0.1834, 0.6834, 0.2885, 0.7115, 0.3166, 0.7115, 0.3166, 0.6834, 0.2885, 0.8269, 0.25, 0.8166, 0.2115, 0.8166, 0.2115, 0.8269, 0.25, 0.7115, 0.3166, 0.75, 0.3269, 0.75, 0.3269, 0.7115, 0.3166, 0.8166, 0.2115, 0.7885, 0.1834, 0.7885, 0.1834, 0.8166, 0.2115, 0.6708, 0.1128, 0.7115, 0.1834, 0.7115, 0.1834, 0.6708, 0.1128, 0.75, 0.09154, 0.6708, 0.1128, 0.6708, 0.1128, 0.75, 0.09154])
me_cube_003.materials.append(mat_main)
me_cube_003.materials.append(mat_detail)
me_cube_003.use_mirror_vertex_groups = False
me_cube_003.update()

# ---- objects
ob_almara = bpy.data.objects.new('Almara', me_cube)
ob_door_001 = bpy.data.objects.new('Door.001', me_cube_002)
ob_door = bpy.data.objects.new('Door', me_cube_003)

# ---- transforms, parenting, visibility, modifiers, constraints
ob_almara.location = (0.0, 0.0, 0.0)
ob_almara.lock_rotations_4d = False
ob_almara.empty_display_type = 'ARROWS'
ob_almara.lineart.crease_threshold = 0.0
ob_door_001.parent = ob_almara
ob_door_001.location = (0.4159, 0.675, 0.1673)
ob_door_001.lock_rotations_4d = False
ob_door_001.empty_display_type = 'ARROWS'
ob_door_001.lineart.crease_threshold = 0.0
ob_door.parent = ob_almara
ob_door.location = (-0.4141, 0.675, 0.1673)
ob_door.lock_rotations_4d = False
ob_door.empty_display_type = 'ARROWS'
ob_door.lineart.crease_threshold = 0.0

# ---- collection membership
col_collection.objects.link(ob_almara)
col_collection.objects.link(ob_door_001)
col_collection.objects.link(ob_door)

# ---- scene / render settings (as saved in the file)
scene.frame_start = 1; scene.frame_end = 250; scene.frame_set(1)
scene.render.engine = 'BLENDER_EEVEE_NEXT'
scene.cycles.sampling_pattern = 'TABULATED_SOBOL'
scene.cycles.use_light_tree = False
scene.view_settings.view_transform = 'Filmic'
bpy.context.view_layer.update()

# ---- added for rendering (the .blend has no active camera and no usable light): camera, sun
cam_auto = bpy.data.cameras.new('AutoCamera')
cam_auto.lens = 50.0
cam_auto.sensor_width = 36.0
cam_auto.clip_end = 1000.0
ob_auto_camera = bpy.data.objects.new('AutoCamera', cam_auto)
scene.collection.objects.link(ob_auto_camera)
ob_auto_camera.location = (2.24486, -2.32403, 2.83751)
ob_auto_camera.rotation_euler = (1.09748, -7.21219e-08, 0.694738)
scene.camera = ob_auto_camera
light_auto_sun = bpy.data.lights.new('AutoSun', 'SUN')
light_auto_sun.energy = 3.0
light_auto_sun.angle = 0.0523599
ob_auto_sun = bpy.data.objects.new('AutoSun', light_auto_sun)
scene.collection.objects.link(ob_auto_sun)
ob_auto_sun.rotation_euler = (0.872665, 0.174533, 0.523599)
bpy.context.view_layer.update()

